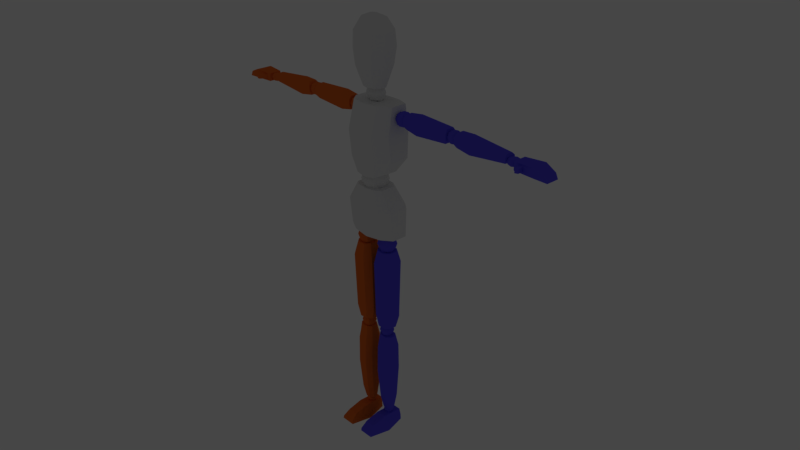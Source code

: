 # Source: Mannequin.blend  (saved by Blender 2.81.16; exported with 4.5.12 LTS)
import bpy
from mathutils import Matrix  # noqa: F401  (used for matrix-valued properties, if any)

bpy.ops.wm.read_factory_settings(use_empty=True)
scene = bpy.context.scene
scene.name = 'Scene'

# ---- collections
col_mannequin = bpy.data.collections.new('Mannequin'); scene.collection.children.link(col_mannequin)
col_rendering = bpy.data.collections.new('Rendering'); scene.collection.children.link(col_rendering)

# ---- materials (node trees are filled in below, after node groups)
mat_bodymain = bpy.data.materials.new('BodyMain')
mat_bodymain.alpha_threshold = 0.0
mat_bodymain.roughness = 0.5
mat_bodyleft = bpy.data.materials.new('BodyLeft')
mat_bodyleft.alpha_threshold = 0.0
mat_bodyleft.roughness = 0.5
mat_bodyleft.line_color = (0.0, 0.0, 0.0, 1.0)
mat_bodyright = bpy.data.materials.new('BodyRight')
mat_bodyright.alpha_threshold = 0.0
mat_bodyright.roughness = 0.5

# ---- material node trees
mat_bodymain.use_nodes = True; mat_bodymain.node_tree.nodes.clear()
_N = mat_bodymain.node_tree.nodes; _L = mat_bodymain.node_tree.links
n0 = _N.new('ShaderNodeOutputMaterial'); n0.name = 'Material Output'; n0.location = (300, 300)
n1 = _N.new('ShaderNodeBsdfDiffuse'); n1.name = 'Diffuse BSDF'; n1.location = (10, 300)
_L.new(n1.outputs[0], n0.inputs[0])
n0.is_active_output = True
mat_bodyleft.use_nodes = True; mat_bodyleft.node_tree.nodes.clear()
_N = mat_bodyleft.node_tree.nodes; _L = mat_bodyleft.node_tree.links
n0 = _N.new('ShaderNodeOutputMaterial'); n0.name = 'Material Output'; n0.location = (300, 300)
n1 = _N.new('ShaderNodeBsdfDiffuse'); n1.name = 'Diffuse BSDF'; n1.location = (10, 300)
n1.inputs[0].default_value = (0.1187, 0.09496, 0.8, 1.0)
_L.new(n1.outputs[0], n0.inputs[0])
n0.is_active_output = True
mat_bodyright.use_nodes = True; mat_bodyright.node_tree.nodes.clear()
_N = mat_bodyright.node_tree.nodes; _L = mat_bodyright.node_tree.links
n0 = _N.new('ShaderNodeOutputMaterial'); n0.name = 'Material Output'; n0.location = (300, 300)
n1 = _N.new('ShaderNodeBsdfDiffuse'); n1.name = 'Diffuse BSDF'; n1.location = (10, 300)
n1.inputs[0].default_value = (0.8, 0.1798, 0.02468, 1.0)
_L.new(n1.outputs[0], n0.inputs[0])
n0.is_active_output = True

# ---- world
world_world = bpy.data.worlds.new('World'); scene.world = world_world
world_world.color = (0.05088, 0.05088, 0.05088)
world_world.use_sun_shadow = False
world_world.sun_shadow_jitter_overblur = 0.0
world_world.cycles.sampling_method = 'MANUAL'

# ---- cameras
cam_camera = bpy.data.cameras.new('Camera')
cam_camera.clip_end = 100.0
cam_camera.lens = 35.0
cam_camera.sensor_width = 32.0
cam_camera.sensor_height = 18.0
cam_camera.ortho_scale = 7.314
cam_camera.dof.focus_distance = 0.0

# ---- lights
light_lamp = bpy.data.lights.new('Lamp', 'POINT')
light_lamp.transmission_factor = 0.0
light_lamp.cutoff_distance = 30.0
light_lamp.energy = 2000.0
light_lamp.shadow_buffer_clip_start = 1.001
light_lamp.shadow_soft_size = 0.1
light_lamp.shadow_maximum_resolution = 0.006
light_lamp.use_absolute_resolution = True

# ---- meshes
me_cube = bpy.data.meshes.new('Cube')
me_cube.from_pydata([(0.4354, 0.1684, 6.583), (0.4354, -0.08748, 6.583), (0.558, 0.3236, 8.076), (0.558, -0.0512, 8.076), (0.5804, 0.3608, 6.876), (0.5804, -0.1133, 6.876), (0.2511, 0.2302, 6.502), (0.2511, -0.3108, 6.502), (0.3476, 0.3476, 8.104), (0.3476, -0.2887, 8.104), (0.3476, -0.38, 6.876), (0.3476, 0.4459, 6.876), (0.5804, 0.3848, 7.477), (0.5804, -0.1683, 7.477), (0.3476, 0.4515, 7.488), (0.3476, -0.447, 7.488), (0.4247, -0.3528, 5.755), (0.4407, 0.4323, 5.755), (0.4018, -0.268, 5.077), (0.2283, -0.3061, 6.216), (0.4315, 0.3552, 5.07), (0.2283, 0.2823, 6.216), (0.6653, -0.1289, 5.102), (0.6653, 0.2344, 5.1), (0.3751, 0.1473, 6.216), (0.3751, -0.2042, 6.216), (0.6444, 0.2735, 5.755), (0.6444, -0.2205, 5.755), (0.866, 0.06319, 7.654), (0.8357, 0.04834, 7.97), (0.866, 0.2751, 7.654), (0.8357, 0.2302, 7.97), (1.948, 0.06837, 7.651), (1.997, 0.05438, 7.973), (1.948, 0.268, 7.651), (1.997, 0.2257, 7.973), (0.8307, -0.00353, 7.735), (0.8307, -0.01591, 7.881), (0.8307, 0.3048, 7.88), (0.8307, 0.3195, 7.735), (2.01, 0.296, 7.88), (2.01, 0.3098, 7.735), (2.01, -0.006163, 7.881), (2.01, 0.005503, 7.735), (1.156, 0.2857, 7.599), (1.147, 0.2369, 8.013), (1.156, 0.0554, 7.599), (1.147, 0.03926, 8.013), (1.147, -0.01712, 7.681), (1.147, -0.03058, 7.922), (1.147, 0.334, 7.681), (1.147, 0.3181, 7.922), (2.24, 0.07031, 7.654), (2.26, 0.05664, 7.97), (2.24, 0.2653, 7.654), (2.26, 0.224, 7.97), (3.46, 0.07866, 7.686), (3.488, 0.06637, 7.889), (3.46, 0.2539, 7.686), (3.488, 0.2168, 7.889), (2.222, 0.008888, 7.735), (2.222, -0.00251, 7.881), (2.222, 0.2927, 7.88), (2.222, 0.3062, 7.735), (3.503, 0.2785, 7.83), (3.503, 0.2907, 7.739), (3.503, 0.01322, 7.83), (3.503, 0.02346, 7.739), (2.575, 0.2751, 7.599), (2.565, 0.2302, 7.98), (2.575, 0.06319, 7.599), (2.565, 0.04834, 7.98), (2.565, -0.00353, 7.695), (2.565, -0.01591, 7.89), (2.565, 0.3195, 7.695), (2.565, 0.3048, 7.889), (3.809, -0.003715, 7.703), (3.809, -0.002925, 7.8), (3.721, 0.3046, 7.658), (3.721, 0.3046, 7.844), (4.486, -0.0001202, 7.635), (4.433, -0.0001202, 7.752), (4.486, 0.3046, 7.635), (4.433, 0.3046, 7.752), (4.205, 0.3515, 7.666), (4.171, 0.3515, 7.859), (3.96, -0.04333, 7.71), (3.953, -0.04409, 7.814), (3.721, -0.0001202, 7.658), (3.721, -0.0001202, 7.844), (4.171, -0.04699, 7.859), (4.205, -0.04699, 7.666), (3.896, -0.1967, 7.717), (3.896, -0.1961, 7.789), (3.967, -0.1833, 7.799), (3.971, -0.181, 7.722), (0.2083, -0.1754, 2.767), (0.2192, -0.1962, 4.733), (0.2083, 0.1754, 2.767), (0.2192, 0.1962, 4.733), (0.407, -0.1754, 2.767), (0.4241, -0.1962, 4.72), (0.407, 0.1754, 2.767), (0.4241, 0.1962, 4.72), (0.09872, 0.08107, 2.767), (0.09872, -0.08034, 2.767), (0.1248, -0.08989, 4.733), (0.1248, 0.09062, 4.733), (0.5068, -0.08034, 2.767), (0.5068, 0.08107, 2.767), (0.5249, 0.09062, 4.72), (0.5249, -0.08989, 4.72), (0.1741, -0.2242, 3.089), (0.182, -0.2683, 4.418), (0.182, 0.2683, 4.418), (0.1741, 0.2408, 3.089), (0.4744, 0.2683, 4.401), (0.4553, 0.2408, 3.08), (0.4744, -0.2683, 4.401), (0.4553, -0.2242, 3.08), (0.6104, 0.1238, 4.401), (0.5873, 0.1141, 3.08), (0.6104, -0.1231, 4.401), (0.5873, -0.09976, 3.08), (0.05298, -0.1231, 4.418), (0.03844, -0.09976, 3.089), (0.05298, 0.1238, 4.418), (0.03844, 0.1141, 3.089), (0.2498, -0.07718, 0.4228), (0.2281, -0.1491, 2.529), (0.2498, 0.1291, 0.4228), (0.2281, 0.1492, 2.529), (0.3733, -0.07718, 0.4118), (0.4116, -0.1491, 2.515), (0.3733, 0.1291, 0.4118), (0.4116, 0.1492, 2.515), (0.1687, 0.07367, 0.4301), (0.1687, -0.02126, 0.4301), (0.1435, -0.0683, 2.529), (0.1435, 0.06895, 2.529), (0.4354, -0.02126, 0.4063), (0.4354, 0.07367, 0.4063), (0.5019, 0.06895, 2.515), (0.5019, -0.0683, 2.515), (0.2282, -0.1525, 0.7516), (0.2102, -0.2123, 2.189), (0.2102, 0.2296, 2.189), (0.2282, 0.2068, 0.7516), (0.438, 0.2296, 2.17), (0.4037, 0.2068, 0.7422), (0.438, -0.2123, 2.17), (0.4037, -0.1525, 0.7422), (0.544, 0.1106, 2.17), (0.4862, 0.109, 0.7422), (0.544, -0.0927, 2.17), (0.4862, -0.05632, 0.7422), (0.1097, -0.0927, 2.189), (0.1434, -0.05632, 0.7516), (0.1097, 0.1106, 2.189), (0.1434, 0.109, 0.7516), (0.2183, -0.2347, 1.545), (0.2183, 0.2567, 1.545), (0.4227, 0.2567, 1.531), (0.4227, -0.2347, 1.531), (0.5181, 0.1238, 1.531), (0.5181, -0.1023, 1.531), (0.1248, -0.1023, 1.545), (0.1248, 0.1238, 1.545), (0.1569, -0.7373, 0.005006), (0.186, -0.5861, 0.2222), (0.1737, 0.257, 0.005006), (0.186, 0.257, 0.2798), (0.5007, -0.7373, 0.005006), (0.4393, -0.5861, 0.2222), (0.4887, 0.257, 0.005006), (0.4393, 0.257, 0.2798), (0.1674, -0.7373, 0.08482), (0.1833, 0.257, 0.1424), (0.4818, 0.257, 0.1424), (0.4795, -0.7373, 0.08482), (0.04336, -0.2444, 0.005006), (0.186, -0.2269, 0.3055), (0.6179, -0.2444, 0.005006), (0.4393, -0.2269, 0.3055), (0.5938, -0.2444, 0.1134), (0.06085, -0.2444, 0.1134), (2.029, 0.05538, 7.73), (2.029, 0.05538, 7.908), (2.029, 0.233, 7.73), (2.029, 0.233, 7.908), (2.207, 0.05538, 7.73), (2.207, 0.05538, 7.908), (2.207, 0.233, 7.73), (2.207, 0.233, 7.908), (2.009, 0.1442, 7.71), (2.009, 0.03542, 7.819), (2.009, 0.1442, 7.928), (2.009, 0.253, 7.819), (2.118, 0.253, 7.71), (2.118, 0.253, 7.928), (2.227, 0.253, 7.819), (2.227, 0.1442, 7.71), (2.227, 0.1442, 7.928), (2.227, 0.03542, 7.819), (2.118, 0.03542, 7.71), (2.118, 0.03542, 7.928), (2.118, 0.1442, 7.973), (2.118, 0.1442, 7.665), (2.118, -0.00965, 7.819), (2.272, 0.1442, 7.819), (2.118, 0.2981, 7.819), (1.964, 0.1442, 7.819), (3.518, 0.07103, 7.697), (3.518, 0.07103, 7.817), (3.518, 0.2174, 7.697), (3.518, 0.2174, 7.817), (3.7, 0.07103, 7.697), (3.7, 0.07103, 7.817), (3.7, 0.2174, 7.697), (3.7, 0.2174, 7.817), (3.497, 0.1442, 7.683), (3.497, 0.05458, 7.757), (3.497, 0.1442, 7.83), (3.497, 0.2338, 7.757), (3.609, 0.2338, 7.683), (3.609, 0.2338, 7.83), (3.721, 0.2338, 7.757), (3.721, 0.1442, 7.683), (3.721, 0.1442, 7.83), (3.721, 0.05458, 7.757), (3.609, 0.05458, 7.683), (3.609, 0.05458, 7.83), (3.609, 0.1442, 7.861), (3.609, 0.1442, 7.653), (3.609, 0.01746, 7.757), (3.767, 0.1442, 7.757), (3.609, 0.271, 7.757), (3.451, 0.1442, 7.757), (0.601, 0.04198, 7.714), (0.601, 0.04198, 7.918), (0.601, 0.2464, 7.714), (0.601, 0.2464, 7.918), (0.8054, 0.04198, 7.714), (0.8054, 0.04198, 7.918), (0.8054, 0.2464, 7.714), (0.8054, 0.2464, 7.918), (0.578, 0.1442, 7.691), (0.578, 0.01901, 7.816), (0.578, 0.1442, 7.941), (0.578, 0.2694, 7.816), (0.7032, 0.2694, 7.691), (0.7032, 0.2694, 7.941), (0.8284, 0.2694, 7.816), (0.8284, 0.1442, 7.691), (0.8284, 0.1442, 7.941), (0.8284, 0.01901, 7.816), (0.7032, 0.01901, 7.691), (0.7032, 0.01901, 7.941), (0.7032, 0.1442, 7.993), (0.7032, 0.1442, 7.639), (0.7032, -0.03285, 7.816), (0.8803, 0.1442, 7.816), (0.7032, 0.3213, 7.816), (0.5261, 0.1442, 7.816), (0.1922, -0.12, 4.754), (0.1922, -0.12, 5.01), (0.1922, 0.1355, 4.754), (0.1922, 0.1355, 5.01), (0.4476, -0.12, 4.754), (0.4476, -0.12, 5.01), (0.4476, 0.1355, 4.754), (0.4476, 0.1355, 5.01), (0.1635, 0.007744, 4.726), (0.1635, -0.1487, 4.882), (0.1635, 0.007744, 5.039), (0.1635, 0.1642, 4.882), (0.3199, 0.1642, 4.726), (0.3199, 0.1642, 5.039), (0.4763, 0.1642, 4.882), (0.4763, 0.007744, 4.726), (0.4763, 0.007744, 5.039), (0.4763, -0.1487, 4.882), (0.3199, -0.1487, 4.726), (0.3199, -0.1487, 5.039), (0.3199, 0.007744, 5.103), (0.3199, 0.007744, 4.661), (0.3199, -0.2135, 4.882), (0.5411, 0.007744, 4.882), (0.3199, 0.229, 4.882), (0.09869, 0.007744, 4.882), (0.2072, -0.09877, 2.543), (0.2072, -0.09877, 2.735), (0.2072, 0.09353, 2.543), (0.2072, 0.09353, 2.735), (0.3995, -0.09877, 2.543), (0.3995, -0.09877, 2.735), (0.3995, 0.09353, 2.543), (0.3995, 0.09353, 2.735), (0.1856, -0.002621, 2.521), (0.1856, -0.1204, 2.639), (0.1856, -0.002621, 2.757), (0.1856, 0.1151, 2.639), (0.3033, 0.1151, 2.521), (0.3033, 0.1151, 2.757), (0.4211, 0.1151, 2.639), (0.4211, -0.002621, 2.521), (0.4211, -0.002621, 2.757), (0.4211, -0.1204, 2.639), (0.3033, -0.1204, 2.521), (0.3033, -0.1204, 2.757), (0.3033, -0.002621, 2.806), (0.3033, -0.002621, 2.472), (0.3033, -0.1692, 2.639), (0.4699, -0.002621, 2.639), (0.3033, 0.1639, 2.639), (0.1368, -0.002621, 2.639), (0.2376, -0.0354, 0.2867), (0.2376, -0.0354, 0.4181), (0.2376, 0.09607, 0.2867), (0.2376, 0.09607, 0.4181), (0.3691, -0.0354, 0.2867), (0.3691, -0.0354, 0.4181), (0.3691, 0.09607, 0.2867), (0.3691, 0.09607, 0.4181), (0.2228, 0.03034, 0.2719), (0.2228, -0.05017, 0.3524), (0.2228, 0.03034, 0.4329), (0.2228, 0.1108, 0.3524), (0.3033, 0.1108, 0.2719), (0.3033, 0.1108, 0.4329), (0.3838, 0.1108, 0.3524), (0.3838, 0.03034, 0.2719), (0.3838, 0.03034, 0.4329), (0.3838, -0.05017, 0.3524), (0.3033, -0.05017, 0.2719), (0.3033, -0.05017, 0.4329), (0.3033, 0.03034, 0.4663), (0.3033, 0.03034, 0.2386), (0.3033, -0.08352, 0.3524), (0.4172, 0.03034, 0.3524), (0.3033, 0.1442, 0.3524), (0.1895, 0.03034, 0.3524), (0.1644, 0.01845, 8.392), (0.1644, 0.01845, 8.106), (0.1644, 0.1507, 8.249), (0.1772, -0.2049, 6.177), (0.1772, -0.2049, 6.532), (0.1772, 0.1496, 6.177), (0.1772, 0.1496, 6.532), (0.1433, 0.1265, 8.366), (0.1433, 0.1265, 8.132), (0.1433, -0.08956, 8.366), (0.2171, 0.1894, 6.355), (0.2171, -0.02766, 6.137), (0.2171, -0.02766, 6.572), (0.2171, -0.2447, 6.355), (0.307, -0.02766, 6.355), (0.1433, -0.08956, 8.132), (0.1644, -0.1138, 8.249), (0.212, 0.01845, 8.249), (0.1601, -0.1897, 8.399), (0.259, -0.07637, 8.399), (0.259, 0.06377, 8.399), (0.1601, 0.1771, 8.399), (0.2447, -0.3217, 8.846), (0.3705, -0.1274, 8.846), (0.3705, 0.1128, 8.846), (0.2447, 0.3072, 8.846), (0.2775, -0.3474, 9.215), (0.4258, -0.1327, 9.215), (0.4258, 0.1327, 9.215), (0.2775, 0.3474, 9.215), (0.2775, -0.3327, 9.56), (0.4258, -0.1364, 9.56), (0.4258, 0.1062, 9.56), (0.2775, 0.3025, 9.56), (0.1735, -0.2243, 9.808), (0.2787, -0.09813, 9.808), (0.2787, 0.05781, 9.808), (0.1735, 0.184, 9.808), (0.06447, -0.09978, 9.886), (0.08791, -0.06069, 9.886), (0.08791, -0.01238, 9.886), (0.06447, 0.0267, 9.886), (0.1001, -0.4908, 0.005006), (0.4393, -0.4065, 0.2639), (0.5367, -0.4908, 0.09909), (0.186, -0.4065, 0.2639), (0.5593, -0.4908, 0.005006), (0.1141, -0.4908, 0.09909), (-0.4354, 0.1684, 6.583), (-0.4354, -0.08748, 6.583), (-0.558, 0.3236, 8.076), (-0.558, -0.0512, 8.076), (0.0, 0.2387, 6.485), (0.0, -0.3527, 6.485), (0.0, 0.3527, 8.101), (0.0, -0.3527, 8.101), (-0.5804, 0.3608, 6.876), (-0.5804, -0.1133, 6.876), (0.0, 0.4624, 6.876), (0.0, -0.4624, 6.876), (-0.2511, 0.2302, 6.502), (-0.2511, -0.3108, 6.502), (-0.3476, 0.3476, 8.104), (-0.3476, -0.2887, 8.104), (-0.3476, -0.38, 6.876), (-0.3476, 0.4459, 6.876), (-0.5804, 0.3848, 7.477), (-0.5804, -0.1683, 7.477), (0.0, 0.4838, 7.521), (0.0, -0.5201, 7.521), (-0.3476, 0.4515, 7.488), (-0.3476, -0.447, 7.488), (0.0, 0.4783, 5.755), (0.0, -0.4389, 5.755), (-0.4247, -0.3528, 5.755), (-0.4407, 0.4323, 5.755), (-0.4018, -0.268, 5.077), (-0.2283, -0.3061, 6.216), (-0.4315, 0.3552, 5.07), (-0.2283, 0.2823, 6.216), (0.0, 0.3944, 5.058), (0.0, 0.312, 6.216), (0.0, -0.3232, 5.054), (0.0, -0.3407, 6.216), (-0.6653, -0.1289, 5.102), (-0.6653, 0.2344, 5.1), (-0.3751, 0.1473, 6.216), (-0.3751, -0.2042, 6.216), (-0.6444, 0.2735, 5.755), (-0.6444, -0.2205, 5.755), (0.0, 0.1473, 6.216), (0.0, -0.2042, 6.216), (0.0, 0.2344, 4.977), (0.0, -0.1607, 4.977), (-0.866, 0.06319, 7.654), (-0.8357, 0.04834, 7.97), (-0.866, 0.2751, 7.654), (-0.8357, 0.2302, 7.97), (-1.948, 0.06837, 7.651), (-1.997, 0.05438, 7.973), (-1.948, 0.268, 7.651), (-1.997, 0.2257, 7.973), (-0.8307, -0.00353, 7.735), (-0.8307, -0.01591, 7.881), (-0.8307, 0.3048, 7.88), (-0.8307, 0.3195, 7.735), (-2.01, 0.296, 7.88), (-2.01, 0.3098, 7.735), (-2.01, -0.006163, 7.881), (-2.01, 0.005503, 7.735), (-1.156, 0.2857, 7.599), (-1.147, 0.2369, 8.013), (-1.156, 0.0554, 7.599), (-1.147, 0.03926, 8.013), (-1.147, -0.01712, 7.681), (-1.147, -0.03058, 7.922), (-1.147, 0.334, 7.681), (-1.147, 0.3181, 7.922), (-2.24, 0.07031, 7.654), (-2.26, 0.05664, 7.97), (-2.24, 0.2653, 7.654), (-2.26, 0.224, 7.97), (-3.46, 0.07866, 7.686), (-3.488, 0.06637, 7.889), (-3.46, 0.2539, 7.686), (-3.488, 0.2168, 7.889), (-2.222, 0.008888, 7.735), (-2.222, -0.00251, 7.881), (-2.222, 0.2927, 7.88), (-2.222, 0.3062, 7.735), (-3.503, 0.2785, 7.83), (-3.503, 0.2907, 7.739), (-3.503, 0.01322, 7.83), (-3.503, 0.02346, 7.739), (-2.575, 0.2751, 7.599), (-2.565, 0.2302, 7.98), (-2.575, 0.06319, 7.599), (-2.565, 0.04834, 7.98), (-2.565, -0.00353, 7.695), (-2.565, -0.01591, 7.89), (-2.565, 0.3195, 7.695), (-2.565, 0.3048, 7.889), (-3.809, -0.003715, 7.703), (-3.809, -0.002925, 7.8), (-3.721, 0.3046, 7.658), (-3.721, 0.3046, 7.844), (-4.486, -0.0001202, 7.635), (-4.433, -0.0001202, 7.752), (-4.486, 0.3046, 7.635), (-4.433, 0.3046, 7.752), (-4.205, 0.3515, 7.666), (-4.171, 0.3515, 7.859), (-3.96, -0.04333, 7.71), (-3.953, -0.04409, 7.814), (-3.721, -0.0001202, 7.658), (-3.721, -0.0001202, 7.844), (-4.171, -0.04699, 7.859), (-4.205, -0.04699, 7.666), (-3.896, -0.1967, 7.717), (-3.896, -0.1961, 7.789), (-3.967, -0.1833, 7.799), (-3.971, -0.181, 7.722), (-0.2083, -0.1754, 2.767), (-0.2192, -0.1962, 4.733), (-0.2083, 0.1754, 2.767), (-0.2192, 0.1962, 4.733), (-0.407, -0.1754, 2.767), (-0.4241, -0.1962, 4.72), (-0.407, 0.1754, 2.767), (-0.4241, 0.1962, 4.72), (-0.09872, 0.08107, 2.767), (-0.09872, -0.08034, 2.767), (-0.1248, -0.08989, 4.733), (-0.1248, 0.09062, 4.733), (-0.5068, -0.08034, 2.767), (-0.5068, 0.08107, 2.767), (-0.5249, 0.09062, 4.72), (-0.5249, -0.08989, 4.72), (-0.1741, -0.2242, 3.089), (-0.182, -0.2683, 4.418), (-0.182, 0.2683, 4.418), (-0.1741, 0.2408, 3.089), (-0.4744, 0.2683, 4.401), (-0.4553, 0.2408, 3.08), (-0.4744, -0.2683, 4.401), (-0.4553, -0.2242, 3.08), (-0.6104, 0.1238, 4.401), (-0.5873, 0.1141, 3.08), (-0.6104, -0.1231, 4.401), (-0.5873, -0.09976, 3.08), (-0.05298, -0.1231, 4.418), (-0.03844, -0.09976, 3.089), (-0.05298, 0.1238, 4.418), (-0.03844, 0.1141, 3.089), (-0.2498, -0.07718, 0.4228), (-0.2281, -0.1491, 2.529), (-0.2498, 0.1291, 0.4228), (-0.2281, 0.1492, 2.529), (-0.3733, -0.07718, 0.4118), (-0.4116, -0.1491, 2.515), (-0.3733, 0.1291, 0.4118), (-0.4116, 0.1492, 2.515), (-0.1687, 0.07367, 0.4301), (-0.1687, -0.02126, 0.4301), (-0.1435, -0.0683, 2.529), (-0.1435, 0.06895, 2.529), (-0.4354, -0.02126, 0.4063), (-0.4354, 0.07367, 0.4063), (-0.5019, 0.06895, 2.515), (-0.5019, -0.0683, 2.515), (-0.2282, -0.1525, 0.7516), (-0.2102, -0.2123, 2.189), (-0.2102, 0.2296, 2.189), (-0.2282, 0.2068, 0.7516), (-0.438, 0.2296, 2.17), (-0.4037, 0.2068, 0.7422), (-0.438, -0.2123, 2.17), (-0.4037, -0.1525, 0.7422), (-0.544, 0.1106, 2.17), (-0.4862, 0.109, 0.7422), (-0.544, -0.0927, 2.17), (-0.4862, -0.05632, 0.7422), (-0.1097, -0.0927, 2.189), (-0.1434, -0.05632, 0.7516), (-0.1097, 0.1106, 2.189), (-0.1434, 0.109, 0.7516), (-0.2183, -0.2347, 1.545), (-0.2183, 0.2567, 1.545), (-0.4227, 0.2567, 1.531), (-0.4227, -0.2347, 1.531), (-0.5181, 0.1238, 1.531), (-0.5181, -0.1023, 1.531), (-0.1248, -0.1023, 1.545), (-0.1248, 0.1238, 1.545), (-0.1569, -0.7373, 0.005006), (-0.186, -0.5861, 0.2222), (-0.1737, 0.257, 0.005006), (-0.186, 0.257, 0.2798), (-0.5007, -0.7373, 0.005006), (-0.4393, -0.5861, 0.2222), (-0.4887, 0.257, 0.005006), (-0.4393, 0.257, 0.2798), (-0.1674, -0.7373, 0.08482), (-0.1833, 0.257, 0.1424), (-0.4818, 0.257, 0.1424), (-0.4795, -0.7373, 0.08482), (-0.04336, -0.2444, 0.005006), (-0.186, -0.2269, 0.3055), (-0.6179, -0.2444, 0.005006), (-0.4393, -0.2269, 0.3055), (-0.5938, -0.2444, 0.1134), (-0.06085, -0.2444, 0.1134), (-2.029, 0.05538, 7.73), (-2.029, 0.05538, 7.908), (-2.029, 0.233, 7.73), (-2.029, 0.233, 7.908), (-2.207, 0.05538, 7.73), (-2.207, 0.05538, 7.908), (-2.207, 0.233, 7.73), (-2.207, 0.233, 7.908), (-2.009, 0.1442, 7.71), (-2.009, 0.03542, 7.819), (-2.009, 0.1442, 7.928), (-2.009, 0.253, 7.819), (-2.118, 0.253, 7.71), (-2.118, 0.253, 7.928), (-2.227, 0.253, 7.819), (-2.227, 0.1442, 7.71), (-2.227, 0.1442, 7.928), (-2.227, 0.03542, 7.819), (-2.118, 0.03542, 7.71), (-2.118, 0.03542, 7.928), (-2.118, 0.1442, 7.973), (-2.118, 0.1442, 7.665), (-2.118, -0.00965, 7.819), (-2.272, 0.1442, 7.819), (-2.118, 0.2981, 7.819), (-1.964, 0.1442, 7.819), (-3.518, 0.07103, 7.697), (-3.518, 0.07103, 7.817), (-3.518, 0.2174, 7.697), (-3.518, 0.2174, 7.817), (-3.7, 0.07103, 7.697), (-3.7, 0.07103, 7.817), (-3.7, 0.2174, 7.697), (-3.7, 0.2174, 7.817), (-3.497, 0.1442, 7.683), (-3.497, 0.05458, 7.757), (-3.497, 0.1442, 7.83), (-3.497, 0.2338, 7.757), (-3.609, 0.2338, 7.683), (-3.609, 0.2338, 7.83), (-3.721, 0.2338, 7.757), (-3.721, 0.1442, 7.683), (-3.721, 0.1442, 7.83), (-3.721, 0.05458, 7.757), (-3.609, 0.05458, 7.683), (-3.609, 0.05458, 7.83), (-3.609, 0.1442, 7.861), (-3.609, 0.1442, 7.653), (-3.609, 0.01746, 7.757), (-3.767, 0.1442, 7.757), (-3.609, 0.271, 7.757), (-3.451, 0.1442, 7.757), (-0.601, 0.04198, 7.714), (-0.601, 0.04198, 7.918), (-0.601, 0.2464, 7.714), (-0.601, 0.2464, 7.918), (-0.8054, 0.04198, 7.714), (-0.8054, 0.04198, 7.918), (-0.8054, 0.2464, 7.714), (-0.8054, 0.2464, 7.918), (-0.578, 0.1442, 7.691), (-0.578, 0.01901, 7.816), (-0.578, 0.1442, 7.941), (-0.578, 0.2694, 7.816), (-0.7032, 0.2694, 7.691), (-0.7032, 0.2694, 7.941), (-0.8284, 0.2694, 7.816), (-0.8284, 0.1442, 7.691), (-0.8284, 0.1442, 7.941), (-0.8284, 0.01901, 7.816), (-0.7032, 0.01901, 7.691), (-0.7032, 0.01901, 7.941), (-0.7032, 0.1442, 7.993), (-0.7032, 0.1442, 7.639), (-0.7032, -0.03285, 7.816), (-0.8803, 0.1442, 7.816), (-0.7032, 0.3213, 7.816), (-0.5261, 0.1442, 7.816), (-0.1922, -0.12, 4.754), (-0.1922, -0.12, 5.01), (-0.1922, 0.1355, 4.754), (-0.1922, 0.1355, 5.01), (-0.4476, -0.12, 4.754), (-0.4476, -0.12, 5.01), (-0.4476, 0.1355, 4.754), (-0.4476, 0.1355, 5.01), (-0.1635, 0.007744, 4.726), (-0.1635, -0.1487, 4.882), (-0.1635, 0.007744, 5.039), (-0.1635, 0.1642, 4.882), (-0.3199, 0.1642, 4.726), (-0.3199, 0.1642, 5.039), (-0.4763, 0.1642, 4.882), (-0.4763, 0.007744, 4.726), (-0.4763, 0.007744, 5.039), (-0.4763, -0.1487, 4.882), (-0.3199, -0.1487, 4.726), (-0.3199, -0.1487, 5.039), (-0.3199, 0.007744, 5.103), (-0.3199, 0.007744, 4.661), (-0.3199, -0.2135, 4.882), (-0.5411, 0.007744, 4.882), (-0.3199, 0.229, 4.882), (-0.09869, 0.007744, 4.882), (-0.2072, -0.09877, 2.543), (-0.2072, -0.09877, 2.735), (-0.2072, 0.09353, 2.543), (-0.2072, 0.09353, 2.735), (-0.3995, -0.09877, 2.543), (-0.3995, -0.09877, 2.735), (-0.3995, 0.09353, 2.543), (-0.3995, 0.09353, 2.735), (-0.1856, -0.002621, 2.521), (-0.1856, -0.1204, 2.639), (-0.1856, -0.002621, 2.757), (-0.1856, 0.1151, 2.639), (-0.3033, 0.1151, 2.521), (-0.3033, 0.1151, 2.757), (-0.4211, 0.1151, 2.639), (-0.4211, -0.002621, 2.521), (-0.4211, -0.002621, 2.757), (-0.4211, -0.1204, 2.639), (-0.3033, -0.1204, 2.521), (-0.3033, -0.1204, 2.757), (-0.3033, -0.002621, 2.806), (-0.3033, -0.002621, 2.472), (-0.3033, -0.1692, 2.639), (-0.4699, -0.002621, 2.639), (-0.3033, 0.1639, 2.639), (-0.1368, -0.002621, 2.639), (-0.2376, -0.0354, 0.2867), (-0.2376, -0.0354, 0.4181), (-0.2376, 0.09607, 0.2867), (-0.2376, 0.09607, 0.4181), (-0.3691, -0.0354, 0.2867), (-0.3691, -0.0354, 0.4181), (-0.3691, 0.09607, 0.2867), (-0.3691, 0.09607, 0.4181), (-0.2228, 0.03034, 0.2719), (-0.2228, -0.05017, 0.3524), (-0.2228, 0.03034, 0.4329), (-0.2228, 0.1108, 0.3524), (-0.3033, 0.1108, 0.2719), (-0.3033, 0.1108, 0.4329), (-0.3838, 0.1108, 0.3524), (-0.3838, 0.03034, 0.2719), (-0.3838, 0.03034, 0.4329), (-0.3838, -0.05017, 0.3524), (-0.3033, -0.05017, 0.2719), (-0.3033, -0.05017, 0.4329), (-0.3033, 0.03034, 0.4663), (-0.3033, 0.03034, 0.2386), (-0.3033, -0.08352, 0.3524), (-0.4172, 0.03034, 0.3524), (-0.3033, 0.1442, 0.3524), (-0.1895, 0.03034, 0.3524), (-0.1644, 0.01845, 8.392), (-0.1644, 0.01845, 8.106), (-0.1644, 0.1507, 8.249), (0.0, 0.1507, 8.392), (-0.1772, -0.2049, 6.177), (-0.1772, -0.2049, 6.532), (-0.1772, 0.1496, 6.177), (-0.1772, 0.1496, 6.532), (0.0, 0.1507, 8.106), (-0.1433, 0.1265, 8.366), (-0.1433, 0.1265, 8.132), (-0.1433, -0.08956, 8.366), (0.0, 0.1894, 6.137), (0.0, 0.1894, 6.572), (-0.2171, 0.1894, 6.355), (-0.2171, -0.02766, 6.137), (-0.2171, -0.02766, 6.572), (-0.2171, -0.2447, 6.355), (0.0, -0.2447, 6.137), (0.0, -0.2447, 6.572), (0.0, -0.02766, 6.662), (0.0, -0.02766, 6.048), (0.0, -0.3347, 6.355), (-0.307, -0.02766, 6.355), (0.0, 0.2793, 6.355), (-0.1433, -0.08956, 8.132), (-0.1644, -0.1138, 8.249), (0.0, -0.1138, 8.106), (0.0, -0.1138, 8.392), (0.0, 0.01845, 8.452), (0.0, 0.01845, 8.047), (0.0, -0.1686, 8.249), (-0.212, 0.01845, 8.249), (0.0, 0.2055, 8.249), (0.0, 0.2204, 8.399), (0.0, -0.233, 8.399), (-0.1601, -0.1897, 8.399), (-0.259, -0.07637, 8.399), (-0.259, 0.06377, 8.399), (-0.1601, 0.1771, 8.399), (0.0, 0.3814, 8.846), (0.0, -0.3959, 8.846), (-0.2447, -0.3217, 8.846), (-0.3705, -0.1274, 8.846), (-0.3705, 0.1128, 8.846), (-0.2447, 0.3072, 8.846), (0.0, 0.4295, 9.215), (0.0, -0.4295, 9.215), (-0.2775, -0.3474, 9.215), (-0.4258, -0.1327, 9.215), (-0.4258, 0.1327, 9.215), (-0.2775, 0.3474, 9.215), (0.0, 0.3774, 9.56), (0.0, -0.4077, 9.56), (-0.2775, -0.3327, 9.56), (-0.4258, -0.1364, 9.56), (-0.4258, 0.1062, 9.56), (-0.2775, 0.3025, 9.56), (0.0, 0.2322, 9.808), (0.0, -0.2725, 9.808), (-0.1735, -0.2243, 9.808), (-0.2787, -0.09813, 9.808), (-0.2787, 0.05781, 9.808), (-0.1735, 0.184, 9.808), (0.0, 0.05, 9.886), (0.0, -0.1231, 9.886), (-0.06447, -0.09978, 9.886), (-0.08791, -0.06069, 9.886), (-0.08791, -0.01238, 9.886), (-0.06447, 0.0267, 9.886), (-0.1001, -0.4908, 0.005006), (-0.4393, -0.4065, 0.2639), (-0.5367, -0.4908, 0.09909), (-0.186, -0.4065, 0.2639), (-0.5593, -0.4908, 0.005006), (-0.1141, -0.4908, 0.09909)], [], [(12, 2, 3, 13), (11, 6, 394, 400), (15, 9, 397, 411), (8, 396, 397, 9), (6, 7, 395, 394), (7, 10, 401, 395), (14, 11, 400, 410), (0, 4, 5, 1), (12, 4, 11, 14), (1, 5, 10, 7), (0, 1, 7, 6), (2, 8, 9, 3), (13, 3, 9, 15), (4, 0, 6, 11), (5, 13, 15, 10), (2, 12, 14, 8), (8, 14, 410, 396), (10, 15, 411, 401), (4, 12, 13, 5), (21, 423, 432, 24), (414, 423, 21, 17), (27, 25, 19, 16), (422, 414, 17, 20), (435, 22, 18), (22, 27, 16, 18), (25, 433, 425, 19), (24, 432, 433, 25), (16, 19, 425, 415), (18, 16, 415, 424), (20, 17, 26, 23), (23, 26, 27, 22), (422, 20, 434), (434, 23, 22, 435), (17, 21, 24, 26), (26, 24, 25, 27), (37, 29, 31, 38), (51, 45, 35, 40), (40, 35, 33, 42), (49, 47, 29, 37), (44, 34, 32, 46), (45, 31, 29, 47), (46, 48, 36, 28), (48, 49, 37, 36), (34, 41, 43, 32), (41, 40, 42, 43), (44, 50, 41, 34), (50, 51, 40, 41), (28, 36, 39, 30), (36, 37, 38, 39), (39, 38, 51, 50), (30, 39, 50, 44), (43, 42, 49, 48), (32, 43, 48, 46), (35, 45, 47, 33), (30, 44, 46, 28), (42, 33, 47, 49), (38, 31, 45, 51), (61, 53, 55, 62), (75, 69, 59, 64), (64, 59, 57, 66), (73, 71, 53, 61), (68, 58, 56, 70), (69, 55, 53, 71), (70, 72, 60, 52), (72, 73, 61, 60), (58, 65, 67, 56), (65, 64, 66, 67), (68, 74, 65, 58), (74, 75, 64, 65), (52, 60, 63, 54), (60, 61, 62, 63), (63, 62, 75, 74), (54, 63, 74, 68), (67, 66, 73, 72), (56, 67, 72, 70), (59, 69, 71, 57), (54, 68, 70, 52), (66, 57, 71, 73), (62, 55, 69, 75), (88, 89, 79, 78), (84, 85, 83, 82), (82, 83, 81, 80), (86, 87, 94, 95), (84, 82, 80, 91), (85, 79, 89, 90), (83, 85, 90, 81), (78, 84, 91, 88), (80, 81, 90, 91), (78, 79, 85, 84), (76, 77, 89, 88), (77, 87, 90, 89), (86, 76, 88, 91), (87, 86, 91, 90), (95, 94, 93, 92), (87, 77, 93, 94), (76, 86, 95, 92), (77, 76, 92, 93), (126, 107, 99, 114), (114, 99, 103, 116), (122, 111, 101, 118), (118, 101, 97, 113), (105, 108, 100, 96), (111, 106, 97, 101), (103, 99, 107, 110), (110, 107, 106, 111), (98, 102, 109, 104), (104, 109, 108, 105), (116, 103, 110, 120), (120, 110, 111, 122), (113, 97, 106, 124), (124, 106, 107, 126), (105, 125, 127, 104), (125, 124, 126, 127), (96, 112, 125, 105), (112, 113, 124, 125), (109, 121, 123, 108), (121, 120, 122, 123), (102, 117, 121, 109), (117, 116, 120, 121), (100, 119, 112, 96), (119, 118, 113, 112), (108, 123, 119, 100), (123, 122, 118, 119), (98, 115, 117, 102), (115, 114, 116, 117), (104, 127, 115, 98), (127, 126, 114, 115), (158, 139, 131, 146), (146, 131, 135, 148), (154, 143, 133, 150), (150, 133, 129, 145), (137, 140, 132, 128), (143, 138, 129, 133), (135, 131, 139, 142), (142, 139, 138, 143), (130, 134, 141, 136), (136, 141, 140, 137), (148, 135, 142, 152), (152, 142, 143, 154), (145, 129, 138, 156), (156, 138, 139, 158), (137, 157, 159, 136), (166, 156, 158, 167), (128, 144, 157, 137), (160, 145, 156, 166), (141, 153, 155, 140), (164, 152, 154, 165), (134, 149, 153, 141), (162, 148, 152, 164), (132, 151, 144, 128), (163, 150, 145, 160), (140, 155, 151, 132), (165, 154, 150, 163), (130, 147, 149, 134), (161, 146, 148, 162), (136, 159, 147, 130), (167, 158, 146, 161), (159, 167, 161, 147), (147, 161, 162, 149), (155, 165, 163, 151), (151, 163, 160, 144), (149, 162, 164, 153), (153, 164, 165, 155), (144, 160, 166, 157), (157, 166, 167, 159), (185, 181, 171, 177), (177, 171, 175, 178), (386, 385, 173, 179), (179, 173, 169, 176), (384, 388, 172, 168), (385, 387, 169, 173), (172, 179, 176, 168), (388, 386, 179, 172), (170, 177, 178, 174), (180, 185, 177, 170), (384, 389, 185, 180), (174, 178, 184, 182), (175, 171, 181, 183), (170, 174, 182, 180), (178, 175, 183, 184), (389, 387, 181, 185), (211, 196, 189, 197), (210, 199, 193, 200), (209, 202, 191, 203), (208, 205, 187, 195), (207, 201, 190, 204), (206, 196, 187, 205), (202, 206, 205, 191), (193, 199, 206, 202), (199, 189, 196, 206), (194, 207, 204, 186), (188, 198, 207, 194), (198, 192, 201, 207), (204, 208, 195, 186), (190, 203, 208, 204), (203, 191, 205, 208), (201, 209, 203, 190), (192, 200, 209, 201), (200, 193, 202, 209), (198, 210, 200, 192), (188, 197, 210, 198), (197, 189, 199, 210), (194, 211, 197, 188), (186, 195, 211, 194), (195, 187, 196, 211), (237, 222, 215, 223), (236, 225, 219, 226), (235, 228, 217, 229), (234, 231, 213, 221), (233, 227, 216, 230), (232, 222, 213, 231), (228, 232, 231, 217), (219, 225, 232, 228), (225, 215, 222, 232), (220, 233, 230, 212), (214, 224, 233, 220), (224, 218, 227, 233), (230, 234, 221, 212), (216, 229, 234, 230), (229, 217, 231, 234), (227, 235, 229, 216), (218, 226, 235, 227), (226, 219, 228, 235), (224, 236, 226, 218), (214, 223, 236, 224), (223, 215, 225, 236), (220, 237, 223, 214), (212, 221, 237, 220), (221, 213, 222, 237), (263, 248, 241, 249), (262, 251, 245, 252), (261, 254, 243, 255), (260, 257, 239, 247), (259, 253, 242, 256), (258, 248, 239, 257), (254, 258, 257, 243), (245, 251, 258, 254), (251, 241, 248, 258), (246, 259, 256, 238), (240, 250, 259, 246), (250, 244, 253, 259), (256, 260, 247, 238), (242, 255, 260, 256), (255, 243, 257, 260), (253, 261, 255, 242), (244, 252, 261, 253), (252, 245, 254, 261), (250, 262, 252, 244), (240, 249, 262, 250), (249, 241, 251, 262), (246, 263, 249, 240), (238, 247, 263, 246), (247, 239, 248, 263), (289, 274, 267, 275), (288, 277, 271, 278), (287, 280, 269, 281), (286, 283, 265, 273), (285, 279, 268, 282), (284, 274, 265, 283), (280, 284, 283, 269), (271, 277, 284, 280), (277, 267, 274, 284), (272, 285, 282, 264), (266, 276, 285, 272), (276, 270, 279, 285), (282, 286, 273, 264), (268, 281, 286, 282), (281, 269, 283, 286), (279, 287, 281, 268), (270, 278, 287, 279), (278, 271, 280, 287), (276, 288, 278, 270), (266, 275, 288, 276), (275, 267, 277, 288), (272, 289, 275, 266), (264, 273, 289, 272), (273, 265, 274, 289), (315, 300, 293, 301), (314, 303, 297, 304), (313, 306, 295, 307), (312, 309, 291, 299), (311, 305, 294, 308), (310, 300, 291, 309), (306, 310, 309, 295), (297, 303, 310, 306), (303, 293, 300, 310), (298, 311, 308, 290), (292, 302, 311, 298), (302, 296, 305, 311), (308, 312, 299, 290), (294, 307, 312, 308), (307, 295, 309, 312), (305, 313, 307, 294), (296, 304, 313, 305), (304, 297, 306, 313), (302, 314, 304, 296), (292, 301, 314, 302), (301, 293, 303, 314), (298, 315, 301, 292), (290, 299, 315, 298), (299, 291, 300, 315), (341, 326, 319, 327), (340, 329, 323, 330), (339, 332, 321, 333), (338, 335, 317, 325), (337, 331, 320, 334), (336, 326, 317, 335), (332, 336, 335, 321), (323, 329, 336, 332), (329, 319, 326, 336), (324, 337, 334, 316), (318, 328, 337, 324), (328, 322, 331, 337), (334, 338, 325, 316), (320, 333, 338, 334), (333, 321, 335, 338), (331, 339, 333, 320), (322, 330, 339, 331), (330, 323, 332, 339), (328, 340, 330, 322), (318, 327, 340, 328), (327, 319, 329, 340), (324, 341, 327, 318), (316, 325, 341, 324), (325, 317, 326, 341), (359, 342, 351, 358), (774, 763, 348, 352), (356, 354, 346, 355), (358, 351, 778, 781), (771, 353, 345, 768), (357, 358, 781, 777), (354, 770, 769, 346), (348, 763, 770, 354), (780, 343, 357, 777), (344, 349, 342, 359), (342, 779, 778, 351), (762, 347, 353, 771), (350, 344, 359, 343), (345, 355, 772, 768), (355, 346, 769, 772), (353, 356, 355, 345), (347, 352, 356, 353), (352, 348, 354, 356), (762, 774, 352, 347), (349, 753, 779, 342), (783, 753, 349, 344), (758, 350, 343, 780), (758, 783, 344, 350), (343, 359, 358, 357), (363, 367, 366, 362), (360, 364, 791, 785), (784, 790, 367, 363), (361, 365, 364, 360), (362, 366, 365, 361), (367, 371, 370, 366), (364, 368, 797, 791), (790, 796, 371, 367), (365, 369, 368, 364), (366, 370, 369, 365), (368, 372, 803, 797), (796, 802, 375, 371), (369, 373, 372, 368), (370, 374, 373, 369), (371, 375, 374, 370), (802, 808, 379, 375), (373, 377, 376, 372), (374, 378, 377, 373), (375, 379, 378, 374), (372, 376, 809, 803), (376, 380, 815, 809), (379, 383, 382, 378), (377, 381, 380, 376), (808, 814, 383, 379), (378, 382, 381, 377), (380, 381, 382, 383, 814, 815), (360, 785, 784, 363, 362, 361), (434, 20, 23), (18, 424, 435), (176, 169, 387, 389), (168, 176, 389, 384), (182, 184, 386, 388), (183, 181, 387, 385), (180, 182, 388, 384), (184, 183, 385, 386), (408, 409, 393, 392), (407, 400, 394, 402), (413, 411, 397, 405), (404, 405, 397, 396), (402, 394, 395, 403), (403, 395, 401, 406), (412, 410, 400, 407), (390, 391, 399, 398), (408, 412, 407, 398), (391, 403, 406, 399), (390, 402, 403, 391), (392, 393, 405, 404), (409, 413, 405, 393), (398, 407, 402, 390), (399, 406, 413, 409), (392, 404, 412, 408), (404, 396, 410, 412), (406, 401, 411, 413), (398, 399, 409, 408), (421, 428, 432, 423), (414, 417, 421, 423), (431, 416, 419, 429), (422, 420, 417, 414), (435, 418, 426), (426, 418, 416, 431), (429, 419, 425, 433), (428, 429, 433, 432), (416, 415, 425, 419), (418, 424, 415, 416), (420, 427, 430, 417), (427, 426, 431, 430), (422, 434, 420), (434, 435, 426, 427), (417, 430, 428, 421), (430, 431, 429, 428), (445, 446, 439, 437), (459, 448, 443, 453), (448, 450, 441, 443), (457, 445, 437, 455), (452, 454, 440, 442), (453, 455, 437, 439), (454, 436, 444, 456), (456, 444, 445, 457), (442, 440, 451, 449), (449, 451, 450, 448), (452, 442, 449, 458), (458, 449, 448, 459), (436, 438, 447, 444), (444, 447, 446, 445), (447, 458, 459, 446), (438, 452, 458, 447), (451, 456, 457, 450), (440, 454, 456, 451), (443, 441, 455, 453), (438, 436, 454, 452), (450, 457, 455, 441), (446, 459, 453, 439), (469, 470, 463, 461), (483, 472, 467, 477), (472, 474, 465, 467), (481, 469, 461, 479), (476, 478, 464, 466), (477, 479, 461, 463), (478, 460, 468, 480), (480, 468, 469, 481), (466, 464, 475, 473), (473, 475, 474, 472), (476, 466, 473, 482), (482, 473, 472, 483), (460, 462, 471, 468), (468, 471, 470, 469), (471, 482, 483, 470), (462, 476, 482, 471), (475, 480, 481, 474), (464, 478, 480, 475), (467, 465, 479, 477), (462, 460, 478, 476), (474, 481, 479, 465), (470, 483, 477, 463), (496, 486, 487, 497), (492, 490, 491, 493), (490, 488, 489, 491), (494, 503, 502, 495), (492, 499, 488, 490), (493, 498, 497, 487), (491, 489, 498, 493), (486, 496, 499, 492), (488, 499, 498, 489), (486, 492, 493, 487), (484, 496, 497, 485), (485, 497, 498, 495), (494, 499, 496, 484), (495, 498, 499, 494), (503, 500, 501, 502), (495, 502, 501, 485), (484, 500, 503, 494), (485, 501, 500, 484), (534, 522, 507, 515), (522, 524, 511, 507), (530, 526, 509, 519), (526, 521, 505, 509), (513, 504, 508, 516), (519, 509, 505, 514), (511, 518, 515, 507), (518, 519, 514, 515), (506, 512, 517, 510), (512, 513, 516, 517), (524, 528, 518, 511), (528, 530, 519, 518), (521, 532, 514, 505), (532, 534, 515, 514), (513, 512, 535, 533), (533, 535, 534, 532), (504, 513, 533, 520), (520, 533, 532, 521), (517, 516, 531, 529), (529, 531, 530, 528), (510, 517, 529, 525), (525, 529, 528, 524), (508, 504, 520, 527), (527, 520, 521, 526), (516, 508, 527, 531), (531, 527, 526, 530), (506, 510, 525, 523), (523, 525, 524, 522), (512, 506, 523, 535), (535, 523, 522, 534), (566, 554, 539, 547), (554, 556, 543, 539), (562, 558, 541, 551), (558, 553, 537, 541), (545, 536, 540, 548), (551, 541, 537, 546), (543, 550, 547, 539), (550, 551, 546, 547), (538, 544, 549, 542), (544, 545, 548, 549), (556, 560, 550, 543), (560, 562, 551, 550), (553, 564, 546, 537), (564, 566, 547, 546), (545, 544, 567, 565), (574, 575, 566, 564), (536, 545, 565, 552), (568, 574, 564, 553), (549, 548, 563, 561), (572, 573, 562, 560), (542, 549, 561, 557), (570, 572, 560, 556), (540, 536, 552, 559), (571, 568, 553, 558), (548, 540, 559, 563), (573, 571, 558, 562), (538, 542, 557, 555), (569, 570, 556, 554), (544, 538, 555, 567), (575, 569, 554, 566), (567, 555, 569, 575), (555, 557, 570, 569), (563, 559, 571, 573), (559, 552, 568, 571), (557, 561, 572, 570), (561, 563, 573, 572), (552, 565, 574, 568), (565, 567, 575, 574), (593, 585, 579, 589), (585, 586, 583, 579), (822, 587, 581, 821), (587, 584, 577, 581), (820, 576, 580, 824), (821, 581, 577, 823), (580, 576, 584, 587), (824, 580, 587, 822), (578, 582, 586, 585), (588, 578, 585, 593), (820, 588, 593, 825), (582, 590, 592, 586), (583, 591, 589, 579), (578, 588, 590, 582), (586, 592, 591, 583), (825, 593, 589, 823), (619, 605, 597, 604), (618, 608, 601, 607), (617, 611, 599, 610), (616, 603, 595, 613), (615, 612, 598, 609), (614, 613, 595, 604), (610, 599, 613, 614), (601, 610, 614, 607), (607, 614, 604, 597), (602, 594, 612, 615), (596, 602, 615, 606), (606, 615, 609, 600), (612, 594, 603, 616), (598, 612, 616, 611), (611, 616, 613, 599), (609, 598, 611, 617), (600, 609, 617, 608), (608, 617, 610, 601), (606, 600, 608, 618), (596, 606, 618, 605), (605, 618, 607, 597), (602, 596, 605, 619), (594, 602, 619, 603), (603, 619, 604, 595), (645, 631, 623, 630), (644, 634, 627, 633), (643, 637, 625, 636), (642, 629, 621, 639), (641, 638, 624, 635), (640, 639, 621, 630), (636, 625, 639, 640), (627, 636, 640, 633), (633, 640, 630, 623), (628, 620, 638, 641), (622, 628, 641, 632), (632, 641, 635, 626), (638, 620, 629, 642), (624, 638, 642, 637), (637, 642, 639, 625), (635, 624, 637, 643), (626, 635, 643, 634), (634, 643, 636, 627), (632, 626, 634, 644), (622, 632, 644, 631), (631, 644, 633, 623), (628, 622, 631, 645), (620, 628, 645, 629), (629, 645, 630, 621), (671, 657, 649, 656), (670, 660, 653, 659), (669, 663, 651, 662), (668, 655, 647, 665), (667, 664, 650, 661), (666, 665, 647, 656), (662, 651, 665, 666), (653, 662, 666, 659), (659, 666, 656, 649), (654, 646, 664, 667), (648, 654, 667, 658), (658, 667, 661, 652), (664, 646, 655, 668), (650, 664, 668, 663), (663, 668, 665, 651), (661, 650, 663, 669), (652, 661, 669, 660), (660, 669, 662, 653), (658, 652, 660, 670), (648, 658, 670, 657), (657, 670, 659, 649), (654, 648, 657, 671), (646, 654, 671, 655), (655, 671, 656, 647), (697, 683, 675, 682), (696, 686, 679, 685), (695, 689, 677, 688), (694, 681, 673, 691), (693, 690, 676, 687), (692, 691, 673, 682), (688, 677, 691, 692), (679, 688, 692, 685), (685, 692, 682, 675), (680, 672, 690, 693), (674, 680, 693, 684), (684, 693, 687, 678), (690, 672, 681, 694), (676, 690, 694, 689), (689, 694, 691, 677), (687, 676, 689, 695), (678, 687, 695, 686), (686, 695, 688, 679), (684, 678, 686, 696), (674, 684, 696, 683), (683, 696, 685, 675), (680, 674, 683, 697), (672, 680, 697, 681), (681, 697, 682, 673), (723, 709, 701, 708), (722, 712, 705, 711), (721, 715, 703, 714), (720, 707, 699, 717), (719, 716, 702, 713), (718, 717, 699, 708), (714, 703, 717, 718), (705, 714, 718, 711), (711, 718, 708, 701), (706, 698, 716, 719), (700, 706, 719, 710), (710, 719, 713, 704), (716, 698, 707, 720), (702, 716, 720, 715), (715, 720, 717, 703), (713, 702, 715, 721), (704, 713, 721, 712), (712, 721, 714, 705), (710, 704, 712, 722), (700, 710, 722, 709), (709, 722, 711, 701), (706, 700, 709, 723), (698, 706, 723, 707), (707, 723, 708, 699), (749, 735, 727, 734), (748, 738, 731, 737), (747, 741, 729, 740), (746, 733, 725, 743), (745, 742, 728, 739), (744, 743, 725, 734), (740, 729, 743, 744), (731, 740, 744, 737), (737, 744, 734, 727), (732, 724, 742, 745), (726, 732, 745, 736), (736, 745, 739, 730), (742, 724, 733, 746), (728, 742, 746, 741), (741, 746, 743, 729), (739, 728, 741, 747), (730, 739, 747, 738), (738, 747, 740, 731), (736, 730, 738, 748), (726, 736, 748, 735), (735, 748, 737, 727), (732, 726, 735, 749), (724, 732, 749, 733), (733, 749, 734, 725), (782, 776, 761, 750), (774, 764, 757, 763), (773, 767, 755, 766), (776, 781, 778, 761), (771, 768, 754, 765), (775, 777, 781, 776), (766, 755, 769, 770), (757, 766, 770, 763), (780, 777, 775, 751), (752, 782, 750, 759), (750, 761, 778, 779), (762, 771, 765, 756), (760, 751, 782, 752), (754, 768, 772, 767), (767, 772, 769, 755), (765, 754, 767, 773), (756, 765, 773, 764), (764, 773, 766, 757), (762, 756, 764, 774), (759, 750, 779, 753), (783, 752, 759, 753), (758, 780, 751, 760), (758, 760, 752, 783), (751, 775, 776, 782), (789, 788, 794, 795), (786, 785, 791, 792), (784, 789, 795, 790), (787, 786, 792, 793), (788, 787, 793, 794), (795, 794, 800, 801), (792, 791, 797, 798), (790, 795, 801, 796), (793, 792, 798, 799), (794, 793, 799, 800), (798, 797, 803, 804), (796, 801, 807, 802), (799, 798, 804, 805), (800, 799, 805, 806), (801, 800, 806, 807), (802, 807, 813, 808), (805, 804, 810, 811), (806, 805, 811, 812), (807, 806, 812, 813), (804, 803, 809, 810), (810, 809, 815, 816), (813, 812, 818, 819), (811, 810, 816, 817), (808, 813, 819, 814), (812, 811, 817, 818), (816, 815, 814, 819, 818, 817), (786, 787, 788, 789, 784, 785), (434, 427, 420), (418, 435, 424), (584, 825, 823, 577), (576, 820, 825, 584), (590, 824, 822, 592), (591, 821, 823, 589), (588, 820, 824, 590), (592, 822, 821, 591)])
me_cube.polygons.foreach_set('material_index', [0, 0, 0, 0, 0, 0, 0, 0, 0, 0, 0, 0, 0, 0, 0, 0, 0, 0, 0, 0, 0, 0, 0, 0, 0, 0, 0, 0, 0, 0, 0, 0, 0, 0, 0, 1, 1, 1, 1, 1, 1, 1, 1, 1, 1, 1, 1, 1, 1, 1, 1, 1, 1, 1, 1, 1, 1, 1, 1, 1, 1, 1, 1, 1, 1, 1, 1, 1, 1, 1, 1, 1, 1, 1, 1, 1, 1, 1, 1, 1, 1, 1, 1, 1, 1, 1, 1, 1, 1, 1, 1, 1, 1, 1, 1, 1, 1, 1, 1, 1, 1, 1, 1, 1, 1, 1, 1, 1, 1, 1, 1, 1, 1, 1, 1, 1, 1, 1, 1, 1, 1, 1, 1, 1, 1, 1, 1, 1, 1, 1, 1, 1, 1, 1, 1, 1, 1, 1, 1, 1, 1, 1, 1, 1, 1, 1, 1, 1, 1, 1, 1, 1, 1, 1, 1, 1, 1, 1, 1, 1, 1, 1, 1, 1, 1, 1, 1, 1, 1, 1, 1, 1, 1, 1, 1, 1, 1, 1, 1, 1, 1, 1, 1, 1, 1, 1, 1, 1, 1, 1, 1, 1, 1, 1, 1, 1, 1, 1, 1, 1, 1, 1, 1, 1, 1, 1, 1, 1, 1, 1, 1, 1, 1, 1, 1, 1, 1, 1, 1, 1, 1, 1, 1, 1, 1, 1, 1, 1, 1, 1, 1, 1, 1, 1, 1, 1, 1, 1, 1, 1, 1, 1, 1, 1, 1, 1, 1, 1, 1, 1, 1, 1, 1, 1, 1, 1, 1, 1, 1, 1, 1, 1, 1, 1, 1, 1, 1, 1, 1, 1, 1, 1, 1, 1, 1, 1, 1, 1, 1, 1, 1, 1, 1, 1, 1, 1, 1, 1, 1, 1, 1, 1, 1, 1, 1, 1, 1, 1, 1, 1, 1, 1, 1, 1, 1, 1, 1, 1, 1, 1, 1, 1, 1, 1, 1, 1, 1, 1, 1, 1, 1, 1, 1, 1, 1, 0, 0, 0, 0, 0, 0, 0, 0, 0, 0, 0, 0, 0, 0, 0, 0, 0, 0, 0, 0, 0, 0, 0, 0, 0, 0, 0, 0, 0, 0, 0, 0, 0, 0, 0, 0, 0, 0, 0, 0, 0, 0, 0, 0, 0, 0, 0, 0, 0, 0, 0, 0, 0, 1, 1, 1, 1, 1, 1, 0, 0, 0, 0, 0, 0, 0, 0, 0, 0, 0, 0, 0, 0, 0, 0, 0, 0, 0, 0, 0, 0, 0, 0, 0, 0, 0, 0, 0, 0, 0, 0, 0, 0, 0, 2, 2, 2, 2, 2, 2, 2, 2, 2, 2, 2, 2, 2, 2, 2, 2, 2, 2, 2, 2, 2, 2, 2, 2, 2, 2, 2, 2, 2, 2, 2, 2, 2, 2, 2, 2, 2, 2, 2, 2, 2, 2, 2, 2, 2, 2, 2, 2, 2, 2, 2, 2, 2, 2, 2, 2, 2, 2, 2, 2, 2, 2, 2, 2, 2, 2, 2, 2, 2, 2, 2, 2, 2, 2, 2, 2, 2, 2, 2, 2, 2, 2, 2, 2, 2, 2, 2, 2, 2, 2, 2, 2, 2, 2, 2, 2, 2, 2, 2, 2, 2, 2, 2, 2, 2, 2, 2, 2, 2, 2, 2, 2, 2, 2, 2, 2, 2, 2, 2, 2, 2, 2, 2, 2, 2, 2, 2, 2, 2, 2, 2, 2, 2, 2, 2, 2, 2, 2, 2, 2, 2, 2, 2, 2, 2, 2, 2, 2, 2, 2, 2, 2, 2, 2, 2, 2, 2, 2, 2, 2, 2, 2, 2, 2, 2, 2, 2, 2, 2, 2, 2, 2, 2, 2, 2, 2, 2, 2, 2, 2, 2, 2, 2, 2, 2, 2, 2, 2, 2, 2, 2, 2, 2, 2, 2, 2, 2, 2, 2, 2, 2, 2, 2, 2, 2, 2, 2, 2, 2, 2, 2, 2, 2, 2, 2, 2, 2, 2, 2, 2, 2, 2, 2, 2, 2, 2, 2, 2, 2, 2, 2, 2, 2, 2, 2, 2, 2, 2, 2, 2, 2, 2, 2, 2, 2, 2, 2, 2, 2, 2, 2, 2, 2, 2, 2, 2, 2, 2, 2, 2, 2, 2, 2, 2, 2, 2, 2, 2, 2, 2, 2, 2, 2, 2, 2, 2, 2, 2, 2, 2, 2, 2, 2, 2, 2, 2, 2, 2, 2, 2, 0, 0, 0, 0, 0, 0, 0, 0, 0, 0, 0, 0, 0, 0, 0, 0, 0, 0, 0, 0, 0, 0, 0, 0, 0, 0, 0, 0, 0, 0, 0, 0, 0, 0, 0, 0, 0, 0, 0, 0, 0, 0, 0, 0, 0, 0, 0, 0, 0, 0, 0, 0, 0, 2, 2, 2, 2, 2, 2])
me_cube.materials.append(mat_bodymain)
me_cube.materials.append(mat_bodyleft)
me_cube.materials.append(mat_bodyright)
me_cube.use_remesh_preserve_volume = False
me_cube.use_remesh_preserve_attributes = False
me_cube.use_mirror_vertex_groups = False
me_cube.update()
arm_armature = bpy.data.armatures.new('Armature')  # bones are not reproduced

# ---- objects
ob_armature = bpy.data.objects.new('Armature', arm_armature)
ob_mannequin = bpy.data.objects.new('Mannequin', me_cube)
ob_camera = bpy.data.objects.new('Camera', cam_camera)
ob_lamp = bpy.data.objects.new('Lamp', light_lamp)

# ---- transforms, parenting, visibility, modifiers, constraints
ob_armature.location = (0.0, 0.0, 0.0)
ob_armature.show_in_front = True
ob_armature.lineart.crease_threshold = 0.0
ob_mannequin.parent = ob_armature
ob_mannequin.location = (0.0, 0.0, 0.0)
ob_mannequin.scale = (0.194, 0.194, 0.194)
ob_mannequin.lock_rotations_4d = False
ob_mannequin.empty_display_type = 'ARROWS'
ob_mannequin.lineart.crease_threshold = 0.0
_vg = ob_mannequin.vertex_groups.new(name='Hip')
_vg.add([16, 17, 18, 19, 20, 21, 22, 23, 24, 25, 26, 27, 414, 415, 416, 417, 418, 419, 420, 421, 422, 423, 424, 425, 426, 427, 428, 429, 430, 431, 432, 433, 434, 435], 1.0, 'REPLACE')
_vg = ob_mannequin.vertex_groups.new(name='Spine')
_vg.add([0, 1, 2, 3, 4, 5, 6, 7, 8, 9, 10, 11, 12, 13, 14, 15, 345, 346, 347, 348, 352, 353, 354, 355, 356, 390, 391, 392, 393, 394, 395, 396, 397, 398, 399, 400, 401, 402, 403, 404, 405, 406, 407, 408, 409, 410, 411, 412, 413, 754, 755, 756, 757, 762, 763, 764, 765, 766, 767, 768, 769, 770, 771, 772, 773, 774], 1.0, 'REPLACE')
_vg = ob_mannequin.vertex_groups.new(name='Head')
_vg.add([342, 343, 344, 349, 350, 351, 357, 358, 359, 360, 361, 362, 363, 364, 365, 366, 367, 368, 369, 370, 371, 372, 373, 374, 375, 376, 377, 378, 379, 380, 381, 382, 383, 750, 751, 752, 753, 758, 759, 760, 761, 775, 776, 777, 778, 779, 780, 781, 782, 783, 784, 785, 786, 787, 788, 789, 790, 791, 792, 793, 794, 795, 796, 797, 798, 799, 800, 801, 802, 803, 804, 805, 806, 807, 808, 809, 810, 811, 812, 813, 814, 815, 816, 817, 818, 819], 1.0, 'REPLACE')
_vg = ob_mannequin.vertex_groups.new(name='UpperArm.L')
_vg.add([28, 29, 30, 31, 32, 33, 34, 35, 36, 37, 38, 39, 40, 41, 42, 43, 44, 45, 46, 47, 48, 49, 50, 51, 238, 239, 240, 241, 242, 243, 244, 245, 246, 247, 248, 249, 250, 251, 252, 253, 254, 255, 256, 257, 258, 259, 260, 261, 262, 263], 1.0, 'REPLACE')
_vg = ob_mannequin.vertex_groups.new(name='LowerArm.L')
_vg.add([52, 53, 54, 55, 56, 57, 58, 59, 60, 61, 62, 63, 64, 65, 66, 67, 68, 69, 70, 71, 72, 73, 74, 75, 186, 187, 188, 189, 190, 191, 192, 193, 194, 195, 196, 197, 198, 199, 200, 201, 202, 203, 204, 205, 206, 207, 208, 209, 210, 211], 1.0, 'REPLACE')
_vg = ob_mannequin.vertex_groups.new(name='Hand.L')
_vg.add([76, 77, 78, 79, 80, 81, 82, 83, 84, 85, 86, 87, 88, 89, 90, 91, 92, 93, 94, 95, 212, 213, 214, 215, 216, 217, 218, 219, 220, 221, 222, 223, 224, 225, 226, 227, 228, 229, 230, 231, 232, 233, 234, 235, 236, 237], 1.0, 'REPLACE')
_vg = ob_mannequin.vertex_groups.new(name='UpperArm.R')
_vg.add([436, 437, 438, 439, 440, 441, 442, 443, 444, 445, 446, 447, 448, 449, 450, 451, 452, 453, 454, 455, 456, 457, 458, 459, 646, 647, 648, 649, 650, 651, 652, 653, 654, 655, 656, 657, 658, 659, 660, 661, 662, 663, 664, 665, 666, 667, 668, 669, 670, 671], 1.0, 'REPLACE')
_vg = ob_mannequin.vertex_groups.new(name='LowerArm.R')
_vg.add([460, 461, 462, 463, 464, 465, 466, 467, 468, 469, 470, 471, 472, 473, 474, 475, 476, 477, 478, 479, 480, 481, 482, 483, 594, 595, 596, 597, 598, 599, 600, 601, 602, 603, 604, 605, 606, 607, 608, 609, 610, 611, 612, 613, 614, 615, 616, 617, 618, 619], 1.0, 'REPLACE')
_vg = ob_mannequin.vertex_groups.new(name='Hand.R')
_vg.add([484, 485, 486, 487, 488, 489, 490, 491, 492, 493, 494, 495, 496, 497, 498, 499, 500, 501, 502, 503, 620, 621, 622, 623, 624, 625, 626, 627, 628, 629, 630, 631, 632, 633, 634, 635, 636, 637, 638, 639, 640, 641, 642, 643, 644, 645], 1.0, 'REPLACE')
_vg = ob_mannequin.vertex_groups.new(name='UpperLeg.L')
_vg.add([96, 97, 98, 99, 100, 101, 102, 103, 104, 105, 106, 107, 108, 109, 110, 111, 112, 113, 114, 115, 116, 117, 118, 119, 120, 121, 122, 123, 124, 125, 126, 127, 264, 265, 266, 267, 268, 269, 270, 271, 272, 273, 274, 275, 276, 277, 278, 279, 280, 281, 282, 283, 284, 285, 286, 287, 288, 289], 1.0, 'REPLACE')
_vg = ob_mannequin.vertex_groups.new(name='LowerLeg.L')
_vg.add([128, 129, 130, 131, 132, 133, 134, 135, 136, 137, 138, 139, 140, 141, 142, 143, 144, 145, 146, 147, 148, 149, 150, 151, 152, 153, 154, 155, 156, 157, 158, 159, 160, 161, 162, 163, 164, 165, 166, 167, 290, 291, 292, 293, 294, 295, 296, 297, 298, 299, 300, 301, 302, 303, 304, 305, 306, 307, 308, 309, 310, 311, 312, 313, 314, 315], 1.0, 'REPLACE')
_vg = ob_mannequin.vertex_groups.new(name='Foot.L')
for _i, _w in zip([170, 171, 174, 175, 177, 178, 180, 181, 182, 183, 184, 185, 316, 317, 318, 319, 320, 321, 322, 323, 324, 325, 326, 327, 328, 329, 330, 331, 332, 333, 334, 335, 336, 337, 338, 339, 340, 341, 384, 385, 386, 387, 388, 389], [1.0, 1.0, 1.0, 1.0, 1.0, 1.0, 1.0, 1.0, 1.0, 1.0, 1.0, 1.0, 1.0, 1.0, 1.0, 1.0, 1.0, 1.0, 1.0, 1.0, 1.0, 1.0, 1.0, 1.0, 1.0, 1.0, 1.0, 1.0, 1.0, 1.0, 1.0, 1.0, 1.0, 1.0, 1.0, 1.0, 1.0, 1.0, 0.5, 0.5, 0.5, 0.5, 0.5, 0.5]): _vg.add([_i], _w, 'REPLACE')
_vg = ob_mannequin.vertex_groups.new(name='UpperLeg.R')
_vg.add([504, 505, 506, 507, 508, 509, 510, 511, 512, 513, 514, 515, 516, 517, 518, 519, 520, 521, 522, 523, 524, 525, 526, 527, 528, 529, 530, 531, 532, 533, 534, 535, 672, 673, 674, 675, 676, 677, 678, 679, 680, 681, 682, 683, 684, 685, 686, 687, 688, 689, 690, 691, 692, 693, 694, 695, 696, 697], 1.0, 'REPLACE')
_vg = ob_mannequin.vertex_groups.new(name='LowerLeg.R')
_vg.add([536, 537, 538, 539, 540, 541, 542, 543, 544, 545, 546, 547, 548, 549, 550, 551, 552, 553, 554, 555, 556, 557, 558, 559, 560, 561, 562, 563, 564, 565, 566, 567, 568, 569, 570, 571, 572, 573, 574, 575, 698, 699, 700, 701, 702, 703, 704, 705, 706, 707, 708, 709, 710, 711, 712, 713, 714, 715, 716, 717, 718, 719, 720, 721, 722, 723], 1.0, 'REPLACE')
_vg = ob_mannequin.vertex_groups.new(name='Foot.R')
for _i, _w in zip([578, 579, 582, 583, 585, 586, 588, 589, 590, 591, 592, 593, 724, 725, 726, 727, 728, 729, 730, 731, 732, 733, 734, 735, 736, 737, 738, 739, 740, 741, 742, 743, 744, 745, 746, 747, 748, 749, 820, 821, 822, 823, 824, 825], [1.0, 1.0, 1.0, 1.0, 1.0, 1.0, 1.0, 1.0, 1.0, 1.0, 1.0, 1.0, 1.0, 1.0, 1.0, 1.0, 1.0, 1.0, 1.0, 1.0, 1.0, 1.0, 1.0, 1.0, 1.0, 1.0, 1.0, 1.0, 1.0, 1.0, 1.0, 1.0, 1.0, 1.0, 1.0, 1.0, 1.0, 1.0, 0.5, 0.5, 0.5, 0.5, 0.5, 0.5]): _vg.add([_i], _w, 'REPLACE')
_vg = ob_mannequin.vertex_groups.new(name='Toes.L')
for _i, _w in zip([168, 169, 172, 173, 176, 179, 180, 181, 182, 183, 184, 185, 384, 385, 386, 387, 388, 389], [1.0, 1.0, 1.0, 1.0, 1.0, 1.0, 0.5, 0.5, 0.5, 0.5, 0.5, 0.5, 1.0, 1.0, 1.0, 1.0, 1.0, 1.0]): _vg.add([_i], _w, 'REPLACE')
_vg = ob_mannequin.vertex_groups.new(name='Toes.R')
for _i, _w in zip([576, 577, 580, 581, 584, 587, 588, 589, 590, 591, 592, 593, 820, 821, 822, 823, 824, 825], [1.0, 1.0, 1.0, 1.0, 1.0, 1.0, 0.5, 0.5, 0.5, 0.5, 0.5, 0.5, 1.0, 1.0, 1.0, 1.0, 1.0, 1.0]): _vg.add([_i], _w, 'REPLACE')
_m = ob_mannequin.modifiers.new('Armature', 'ARMATURE')
_m.object = ob_armature
ob_camera.location = (2.505, -2.227, 2.679)
ob_camera.rotation_euler = (1.109, 4.011e-09, 0.8149)
ob_camera.lock_rotations_4d = False
ob_camera.empty_display_type = 'ARROWS'
ob_camera.color = (0.0, 0.0, 0.0, 0.0)
ob_camera.hide_viewport = True
ob_camera.display_type = 'WIRE'
ob_camera.lineart.crease_threshold = 0.0
ob_lamp.location = (3.185, -5.923, 5.904)
ob_lamp.lock_rotations_4d = False
ob_lamp.empty_display_type = 'ARROWS'
ob_lamp.color = (0.0, 0.0, 0.0, 0.0)
ob_lamp.lineart.crease_threshold = 0.0

# ---- collection membership
col_mannequin.objects.link(ob_armature)
col_mannequin.objects.link(ob_mannequin)
col_rendering.objects.link(ob_camera)
col_rendering.objects.link(ob_lamp)
def _layer_coll(name, lc=None):
    lc = lc or bpy.context.view_layer.layer_collection
    for c in lc.children:
        if c.name == name: return c
        r = _layer_coll(name, c)
        if r: return r
_layer_coll('Rendering').exclude = True

# ---- scene / render settings (as saved in the file)
scene.camera = ob_camera
scene.frame_start = 1; scene.frame_end = 50; scene.frame_set(31)
scene.render.engine = 'CYCLES'
scene.render.resolution_percentage = 50
scene.render.fps = 30
scene.render.dither_intensity = 0.0
scene.cycles.use_denoising = False
scene.cycles.samples = 128
scene.cycles.sampling_pattern = 'TABULATED_SOBOL'
scene.cycles.use_adaptive_sampling = False
scene.cycles.use_light_tree = False
scene.cycles.blur_glossy = 0.0
scene.cycles.sample_clamp_indirect = 0.0
scene.view_settings.view_transform = 'Filmic'
bpy.context.view_layer.update()
